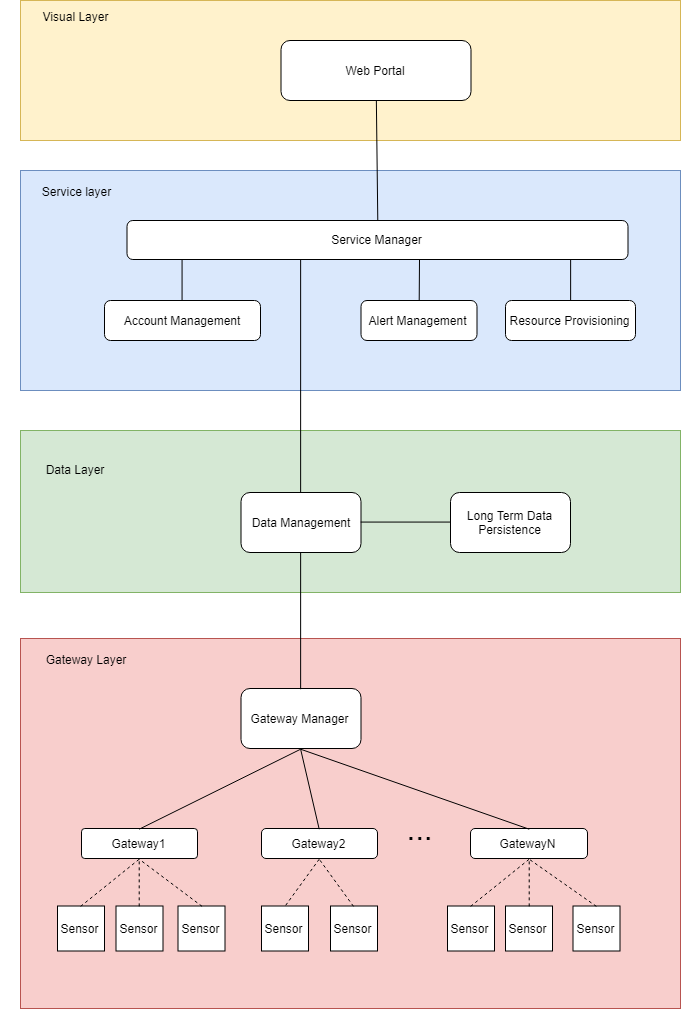

The diagram above was exported from draw.io. Its source (the exported page's mxGraphModel, read from the mxfile embedded in the PNG):
<mxGraphModel dx="1534" dy="877" grid="1" gridSize="10" guides="1" tooltips="1" connect="1" arrows="1" fold="1" page="1" pageScale="1" pageWidth="827" pageHeight="1169" math="0" shadow="0">
  <root>
    <mxCell id="0" />
    <mxCell id="1" parent="0" />
    <mxCell id="V1JgDymGlhYuwyRd8SsS-4" value="" style="rounded=0;whiteSpace=wrap;html=1;fillColor=#fff2cc;strokeColor=#d6b656;" vertex="1" parent="1">
      <mxGeometry x="83" y="140" width="660" height="140" as="geometry" />
    </mxCell>
    <mxCell id="V1JgDymGlhYuwyRd8SsS-5" value="&lt;span&gt;Web Portal&lt;br&gt;&lt;/span&gt;" style="rounded=1;whiteSpace=wrap;html=1;" vertex="1" parent="1">
      <mxGeometry x="343.5" y="180" width="190" height="60" as="geometry" />
    </mxCell>
    <mxCell id="V1JgDymGlhYuwyRd8SsS-8" value="Visual Layer" style="text;html=1;strokeColor=none;fillColor=none;align=center;verticalAlign=middle;whiteSpace=wrap;rounded=0;" vertex="1" parent="1">
      <mxGeometry x="62.5" y="145" width="150" height="20" as="geometry" />
    </mxCell>
    <mxCell id="V1JgDymGlhYuwyRd8SsS-13" value="" style="rounded=0;whiteSpace=wrap;html=1;fillColor=#dae8fc;strokeColor=#6c8ebf;" vertex="1" parent="1">
      <mxGeometry x="83" y="310" width="660" height="220" as="geometry" />
    </mxCell>
    <mxCell id="V1JgDymGlhYuwyRd8SsS-14" value="Service layer" style="text;html=1;strokeColor=none;fillColor=none;align=center;verticalAlign=middle;whiteSpace=wrap;rounded=0;" vertex="1" parent="1">
      <mxGeometry x="101.5" y="320.5" width="73" height="19" as="geometry" />
    </mxCell>
    <mxCell id="V1JgDymGlhYuwyRd8SsS-15" value="&lt;span&gt;Account Management&lt;/span&gt;" style="rounded=1;whiteSpace=wrap;html=1;" vertex="1" parent="1">
      <mxGeometry x="167" y="440" width="156" height="40" as="geometry" />
    </mxCell>
    <mxCell id="V1JgDymGlhYuwyRd8SsS-17" value="&lt;span&gt;Resource Provisioning&lt;/span&gt;" style="rounded=1;whiteSpace=wrap;html=1;" vertex="1" parent="1">
      <mxGeometry x="568" y="440" width="130" height="40" as="geometry" />
    </mxCell>
    <mxCell id="V1JgDymGlhYuwyRd8SsS-20" value="&lt;span&gt;Alert Management&lt;/span&gt;" style="rounded=1;whiteSpace=wrap;html=1;" vertex="1" parent="1">
      <mxGeometry x="423.5" y="440" width="116" height="40" as="geometry" />
    </mxCell>
    <mxCell id="V1JgDymGlhYuwyRd8SsS-24" value="" style="rounded=0;whiteSpace=wrap;html=1;fillColor=#d5e8d4;strokeColor=#82b366;" vertex="1" parent="1">
      <mxGeometry x="83" y="570" width="660" height="162" as="geometry" />
    </mxCell>
    <mxCell id="V1JgDymGlhYuwyRd8SsS-25" value="Data Layer" style="text;html=1;strokeColor=none;fillColor=none;align=center;verticalAlign=middle;whiteSpace=wrap;rounded=0;" vertex="1" parent="1">
      <mxGeometry x="101.5" y="598" width="70" height="20" as="geometry" />
    </mxCell>
    <mxCell id="V1JgDymGlhYuwyRd8SsS-26" value="&lt;span&gt;Data Management&lt;/span&gt;" style="rounded=1;whiteSpace=wrap;html=1;" vertex="1" parent="1">
      <mxGeometry x="303.5" y="632" width="120" height="60" as="geometry" />
    </mxCell>
    <mxCell id="V1JgDymGlhYuwyRd8SsS-28" value="&lt;span&gt;Long Term Data Persistence&lt;/span&gt;" style="rounded=1;whiteSpace=wrap;html=1;" vertex="1" parent="1">
      <mxGeometry x="513" y="632" width="120" height="60" as="geometry" />
    </mxCell>
    <mxCell id="V1JgDymGlhYuwyRd8SsS-31" value="" style="rounded=0;whiteSpace=wrap;html=1;fillColor=#f8cecc;strokeColor=#b85450;" vertex="1" parent="1">
      <mxGeometry x="83" y="778" width="660" height="370" as="geometry" />
    </mxCell>
    <mxCell id="V1JgDymGlhYuwyRd8SsS-32" value="Gateway Layer" style="text;html=1;strokeColor=none;fillColor=none;align=center;verticalAlign=middle;whiteSpace=wrap;rounded=0;" vertex="1" parent="1">
      <mxGeometry x="105" y="788" width="86" height="20" as="geometry" />
    </mxCell>
    <mxCell id="V1JgDymGlhYuwyRd8SsS-37" value="Gateway Manager" style="rounded=1;whiteSpace=wrap;html=1;" vertex="1" parent="1">
      <mxGeometry x="303.5" y="828" width="120" height="60" as="geometry" />
    </mxCell>
    <mxCell id="V1JgDymGlhYuwyRd8SsS-38" value="Gateway1" style="rounded=1;whiteSpace=wrap;html=1;arcSize=11;" vertex="1" parent="1">
      <mxGeometry x="144" y="968" width="116" height="30" as="geometry" />
    </mxCell>
    <mxCell id="V1JgDymGlhYuwyRd8SsS-39" value="Gateway2" style="rounded=1;whiteSpace=wrap;html=1;" vertex="1" parent="1">
      <mxGeometry x="324" y="968" width="116" height="30" as="geometry" />
    </mxCell>
    <mxCell id="V1JgDymGlhYuwyRd8SsS-40" value="GatewayN" style="rounded=1;whiteSpace=wrap;html=1;" vertex="1" parent="1">
      <mxGeometry x="533" y="968" width="117" height="30" as="geometry" />
    </mxCell>
    <mxCell id="V1JgDymGlhYuwyRd8SsS-42" value="&lt;font style=&quot;font-size: 31px&quot;&gt;...&lt;/font&gt;" style="text;html=1;strokeColor=none;fillColor=none;align=center;verticalAlign=middle;whiteSpace=wrap;rounded=0;" vertex="1" parent="1">
      <mxGeometry x="461.5" y="958" width="40" height="20" as="geometry" />
    </mxCell>
    <mxCell id="V1JgDymGlhYuwyRd8SsS-43" value="Sensor" style="rounded=0;whiteSpace=wrap;html=1;" vertex="1" parent="1">
      <mxGeometry x="120" y="1045.5" width="47" height="45" as="geometry" />
    </mxCell>
    <mxCell id="V1JgDymGlhYuwyRd8SsS-45" value="Sensor" style="rounded=0;whiteSpace=wrap;html=1;" vertex="1" parent="1">
      <mxGeometry x="178.5" y="1045.5" width="47" height="45" as="geometry" />
    </mxCell>
    <mxCell id="V1JgDymGlhYuwyRd8SsS-46" value="Sensor" style="rounded=0;whiteSpace=wrap;html=1;" vertex="1" parent="1">
      <mxGeometry x="240.5" y="1045.5" width="47" height="45" as="geometry" />
    </mxCell>
    <mxCell id="V1JgDymGlhYuwyRd8SsS-47" value="Sensor" style="rounded=0;whiteSpace=wrap;html=1;" vertex="1" parent="1">
      <mxGeometry x="324" y="1045.5" width="47" height="45" as="geometry" />
    </mxCell>
    <mxCell id="V1JgDymGlhYuwyRd8SsS-49" value="Sensor" style="rounded=0;whiteSpace=wrap;html=1;" vertex="1" parent="1">
      <mxGeometry x="393" y="1045.5" width="47" height="45" as="geometry" />
    </mxCell>
    <mxCell id="V1JgDymGlhYuwyRd8SsS-50" value="Sensor" style="rounded=0;whiteSpace=wrap;html=1;" vertex="1" parent="1">
      <mxGeometry x="510" y="1045.5" width="47" height="45" as="geometry" />
    </mxCell>
    <mxCell id="V1JgDymGlhYuwyRd8SsS-51" value="Sensor" style="rounded=0;whiteSpace=wrap;html=1;" vertex="1" parent="1">
      <mxGeometry x="568" y="1045.5" width="47" height="45" as="geometry" />
    </mxCell>
    <mxCell id="V1JgDymGlhYuwyRd8SsS-52" value="Sensor" style="rounded=0;whiteSpace=wrap;html=1;" vertex="1" parent="1">
      <mxGeometry x="635.5" y="1045.5" width="47" height="45" as="geometry" />
    </mxCell>
    <mxCell id="V1JgDymGlhYuwyRd8SsS-54" value="" style="endArrow=none;dashed=1;html=1;entryX=0.5;entryY=1;entryDx=0;entryDy=0;exitX=0.5;exitY=0;exitDx=0;exitDy=0;" edge="1" parent="1" source="V1JgDymGlhYuwyRd8SsS-43" target="V1JgDymGlhYuwyRd8SsS-38">
      <mxGeometry width="50" height="50" relative="1" as="geometry">
        <mxPoint x="60" y="1218" as="sourcePoint" />
        <mxPoint x="110" y="1168" as="targetPoint" />
      </mxGeometry>
    </mxCell>
    <mxCell id="V1JgDymGlhYuwyRd8SsS-55" value="" style="endArrow=none;dashed=1;html=1;entryX=0.5;entryY=1;entryDx=0;entryDy=0;exitX=0.5;exitY=0;exitDx=0;exitDy=0;" edge="1" parent="1" source="V1JgDymGlhYuwyRd8SsS-45" target="V1JgDymGlhYuwyRd8SsS-38">
      <mxGeometry width="50" height="50" relative="1" as="geometry">
        <mxPoint x="153.82758620689663" y="1055.6206896551726" as="sourcePoint" />
        <mxPoint x="213.82758620689663" y="1008.0344827586207" as="targetPoint" />
      </mxGeometry>
    </mxCell>
    <mxCell id="V1JgDymGlhYuwyRd8SsS-56" value="" style="endArrow=none;dashed=1;html=1;entryX=0.5;entryY=1;entryDx=0;entryDy=0;exitX=0.5;exitY=0;exitDx=0;exitDy=0;" edge="1" parent="1" source="V1JgDymGlhYuwyRd8SsS-46" target="V1JgDymGlhYuwyRd8SsS-38">
      <mxGeometry width="50" height="50" relative="1" as="geometry">
        <mxPoint x="163.82758620689663" y="1065.6206896551726" as="sourcePoint" />
        <mxPoint x="223.82758620689663" y="1018.0344827586207" as="targetPoint" />
      </mxGeometry>
    </mxCell>
    <mxCell id="V1JgDymGlhYuwyRd8SsS-57" value="" style="endArrow=none;dashed=1;html=1;entryX=0.5;entryY=0;entryDx=0;entryDy=0;exitX=0.5;exitY=1;exitDx=0;exitDy=0;" edge="1" parent="1" source="V1JgDymGlhYuwyRd8SsS-39" target="V1JgDymGlhYuwyRd8SsS-47">
      <mxGeometry width="50" height="50" relative="1" as="geometry">
        <mxPoint x="60" y="1218" as="sourcePoint" />
        <mxPoint x="110" y="1168" as="targetPoint" />
      </mxGeometry>
    </mxCell>
    <mxCell id="V1JgDymGlhYuwyRd8SsS-58" value="" style="endArrow=none;dashed=1;html=1;entryX=0.5;entryY=1;entryDx=0;entryDy=0;exitX=0.5;exitY=0;exitDx=0;exitDy=0;" edge="1" parent="1" source="V1JgDymGlhYuwyRd8SsS-49" target="V1JgDymGlhYuwyRd8SsS-39">
      <mxGeometry width="50" height="50" relative="1" as="geometry">
        <mxPoint x="60" y="1218" as="sourcePoint" />
        <mxPoint x="120" y="1168" as="targetPoint" />
      </mxGeometry>
    </mxCell>
    <mxCell id="V1JgDymGlhYuwyRd8SsS-59" value="" style="endArrow=none;dashed=1;html=1;entryX=0.5;entryY=1;entryDx=0;entryDy=0;exitX=0.5;exitY=0;exitDx=0;exitDy=0;" edge="1" parent="1" source="V1JgDymGlhYuwyRd8SsS-50" target="V1JgDymGlhYuwyRd8SsS-40">
      <mxGeometry width="50" height="50" relative="1" as="geometry">
        <mxPoint x="60" y="1218" as="sourcePoint" />
        <mxPoint x="110" y="1168" as="targetPoint" />
      </mxGeometry>
    </mxCell>
    <mxCell id="V1JgDymGlhYuwyRd8SsS-60" value="" style="endArrow=none;dashed=1;html=1;entryX=0.5;entryY=1;entryDx=0;entryDy=0;exitX=0.5;exitY=0;exitDx=0;exitDy=0;" edge="1" parent="1" source="V1JgDymGlhYuwyRd8SsS-51" target="V1JgDymGlhYuwyRd8SsS-40">
      <mxGeometry width="50" height="50" relative="1" as="geometry">
        <mxPoint x="60" y="1218" as="sourcePoint" />
        <mxPoint x="610" y="998" as="targetPoint" />
      </mxGeometry>
    </mxCell>
    <mxCell id="V1JgDymGlhYuwyRd8SsS-61" value="" style="endArrow=none;dashed=1;html=1;entryX=0.5;entryY=1;entryDx=0;entryDy=0;exitX=0.5;exitY=0;exitDx=0;exitDy=0;" edge="1" parent="1" source="V1JgDymGlhYuwyRd8SsS-52" target="V1JgDymGlhYuwyRd8SsS-40">
      <mxGeometry width="50" height="50" relative="1" as="geometry">
        <mxPoint x="60" y="1218" as="sourcePoint" />
        <mxPoint x="110" y="1168" as="targetPoint" />
      </mxGeometry>
    </mxCell>
    <mxCell id="V1JgDymGlhYuwyRd8SsS-62" value="" style="endArrow=none;html=1;entryX=0.5;entryY=1;entryDx=0;entryDy=0;exitX=0.5;exitY=0;exitDx=0;exitDy=0;" edge="1" parent="1" source="V1JgDymGlhYuwyRd8SsS-38" target="V1JgDymGlhYuwyRd8SsS-37">
      <mxGeometry width="50" height="50" relative="1" as="geometry">
        <mxPoint x="60" y="1218" as="sourcePoint" />
        <mxPoint x="110" y="1168" as="targetPoint" />
      </mxGeometry>
    </mxCell>
    <mxCell id="V1JgDymGlhYuwyRd8SsS-63" value="" style="endArrow=none;html=1;exitX=0.5;exitY=0;exitDx=0;exitDy=0;entryX=0.5;entryY=1;entryDx=0;entryDy=0;" edge="1" parent="1" source="V1JgDymGlhYuwyRd8SsS-39" target="V1JgDymGlhYuwyRd8SsS-37">
      <mxGeometry width="50" height="50" relative="1" as="geometry">
        <mxPoint x="60" y="1218" as="sourcePoint" />
        <mxPoint x="390" y="888" as="targetPoint" />
      </mxGeometry>
    </mxCell>
    <mxCell id="V1JgDymGlhYuwyRd8SsS-64" value="" style="endArrow=none;html=1;entryX=0.5;entryY=1;entryDx=0;entryDy=0;exitX=0.5;exitY=0;exitDx=0;exitDy=0;" edge="1" parent="1" source="V1JgDymGlhYuwyRd8SsS-40" target="V1JgDymGlhYuwyRd8SsS-37">
      <mxGeometry width="50" height="50" relative="1" as="geometry">
        <mxPoint x="60" y="1218" as="sourcePoint" />
        <mxPoint x="110" y="1168" as="targetPoint" />
      </mxGeometry>
    </mxCell>
    <mxCell id="V1JgDymGlhYuwyRd8SsS-66" value="" style="endArrow=none;html=1;entryX=0.5;entryY=1;entryDx=0;entryDy=0;exitX=0.5;exitY=0;exitDx=0;exitDy=0;" edge="1" parent="1" source="V1JgDymGlhYuwyRd8SsS-37" target="V1JgDymGlhYuwyRd8SsS-26">
      <mxGeometry width="50" height="50" relative="1" as="geometry">
        <mxPoint x="60" y="1218" as="sourcePoint" />
        <mxPoint x="110" y="1168" as="targetPoint" />
      </mxGeometry>
    </mxCell>
    <mxCell id="V1JgDymGlhYuwyRd8SsS-67" value="" style="endArrow=none;html=1;entryX=0;entryY=0.5;entryDx=0;entryDy=0;exitX=1;exitY=0.5;exitDx=0;exitDy=0;" edge="1" parent="1" source="V1JgDymGlhYuwyRd8SsS-26" target="V1JgDymGlhYuwyRd8SsS-28">
      <mxGeometry width="50" height="50" relative="1" as="geometry">
        <mxPoint x="60" y="1218" as="sourcePoint" />
        <mxPoint x="110" y="1168" as="targetPoint" />
      </mxGeometry>
    </mxCell>
    <mxCell id="V1JgDymGlhYuwyRd8SsS-75" value="Service Manager" style="rounded=1;whiteSpace=wrap;html=1;" vertex="1" parent="1">
      <mxGeometry x="189.5" y="360" width="501" height="39" as="geometry" />
    </mxCell>
    <mxCell id="V1JgDymGlhYuwyRd8SsS-79" value="" style="endArrow=none;html=1;entryX=0.5;entryY=1;entryDx=0;entryDy=0;exitX=0.5;exitY=0;exitDx=0;exitDy=0;" edge="1" parent="1" source="V1JgDymGlhYuwyRd8SsS-75" target="V1JgDymGlhYuwyRd8SsS-5">
      <mxGeometry width="50" height="50" relative="1" as="geometry">
        <mxPoint x="12.5" y="490" as="sourcePoint" />
        <mxPoint x="60" y="320" as="targetPoint" />
      </mxGeometry>
    </mxCell>
    <mxCell id="V1JgDymGlhYuwyRd8SsS-80" value="" style="endArrow=none;html=1;exitX=0.5;exitY=0;exitDx=0;exitDy=0;entryX=0.109;entryY=1.009;entryDx=0;entryDy=0;entryPerimeter=0;" edge="1" parent="1" source="V1JgDymGlhYuwyRd8SsS-15" target="V1JgDymGlhYuwyRd8SsS-75">
      <mxGeometry width="50" height="50" relative="1" as="geometry">
        <mxPoint x="22.5" y="500" as="sourcePoint" />
        <mxPoint x="252" y="400" as="targetPoint" />
      </mxGeometry>
    </mxCell>
    <mxCell id="V1JgDymGlhYuwyRd8SsS-84" value="" style="endArrow=none;html=1;exitX=0.5;exitY=0;exitDx=0;exitDy=0;" edge="1" parent="1" source="V1JgDymGlhYuwyRd8SsS-20">
      <mxGeometry width="50" height="50" relative="1" as="geometry">
        <mxPoint x="60" y="800" as="sourcePoint" />
        <mxPoint x="482" y="399" as="targetPoint" />
      </mxGeometry>
    </mxCell>
    <mxCell id="V1JgDymGlhYuwyRd8SsS-86" value="" style="endArrow=none;html=1;entryX=0.885;entryY=0.995;entryDx=0;entryDy=0;entryPerimeter=0;exitX=0.5;exitY=0;exitDx=0;exitDy=0;" edge="1" parent="1" source="V1JgDymGlhYuwyRd8SsS-17" target="V1JgDymGlhYuwyRd8SsS-75">
      <mxGeometry width="50" height="50" relative="1" as="geometry">
        <mxPoint x="20" y="617" as="sourcePoint" />
        <mxPoint x="70" y="567" as="targetPoint" />
      </mxGeometry>
    </mxCell>
    <mxCell id="V1JgDymGlhYuwyRd8SsS-87" value="" style="endArrow=none;html=1;exitX=0.5;exitY=0;exitDx=0;exitDy=0;entryX=0.347;entryY=1.007;entryDx=0;entryDy=0;entryPerimeter=0;" edge="1" parent="1" source="V1JgDymGlhYuwyRd8SsS-26" target="V1JgDymGlhYuwyRd8SsS-75">
      <mxGeometry width="50" height="50" relative="1" as="geometry">
        <mxPoint x="30" y="623" as="sourcePoint" />
        <mxPoint x="370" y="400" as="targetPoint" />
      </mxGeometry>
    </mxCell>
  </root>
</mxGraphModel>